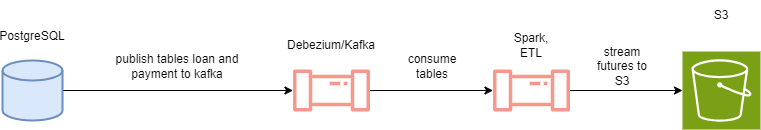

The diagram above was exported from draw.io. Its source (the exported page's mxGraphModel, read from the mxfile embedded in the PNG):
<mxGraphModel dx="2284" dy="738" grid="1" gridSize="10" guides="1" tooltips="1" connect="1" arrows="1" fold="1" page="1" pageScale="1" pageWidth="850" pageHeight="1100" background="none" math="0" shadow="0">
  <root>
    <mxCell id="0" />
    <mxCell id="1" parent="0" />
    <mxCell id="-3RTYUGZAmtChyHUJ4XV-6" style="edgeStyle=orthogonalEdgeStyle;rounded=0;orthogonalLoop=1;jettySize=auto;html=1;" edge="1" parent="1" source="-3RTYUGZAmtChyHUJ4XV-1" target="-3RTYUGZAmtChyHUJ4XV-4">
      <mxGeometry relative="1" as="geometry" />
    </mxCell>
    <mxCell id="-3RTYUGZAmtChyHUJ4XV-1" value="" style="strokeWidth=2;html=1;shape=mxgraph.flowchart.database;whiteSpace=wrap;fillColor=#dae8fc;strokeColor=#6c8ebf;" vertex="1" parent="1">
      <mxGeometry x="-20" y="271" width="60" height="60" as="geometry" />
    </mxCell>
    <mxCell id="-3RTYUGZAmtChyHUJ4XV-8" style="edgeStyle=orthogonalEdgeStyle;rounded=0;orthogonalLoop=1;jettySize=auto;html=1;" edge="1" parent="1" source="-3RTYUGZAmtChyHUJ4XV-3" target="-3RTYUGZAmtChyHUJ4XV-5">
      <mxGeometry relative="1" as="geometry" />
    </mxCell>
    <mxCell id="-3RTYUGZAmtChyHUJ4XV-3" value="" style="sketch=0;outlineConnect=0;fillColor=#F8988D;strokeColor=#b85450;dashed=0;verticalLabelPosition=bottom;verticalAlign=top;align=center;html=1;fontSize=12;fontStyle=0;aspect=fixed;pointerEvents=1;shape=mxgraph.aws4.iot_analytics_pipeline;" vertex="1" parent="1">
      <mxGeometry x="470" y="280" width="78" height="42" as="geometry" />
    </mxCell>
    <mxCell id="-3RTYUGZAmtChyHUJ4XV-7" style="edgeStyle=orthogonalEdgeStyle;rounded=0;orthogonalLoop=1;jettySize=auto;html=1;" edge="1" parent="1" source="-3RTYUGZAmtChyHUJ4XV-4" target="-3RTYUGZAmtChyHUJ4XV-3">
      <mxGeometry relative="1" as="geometry" />
    </mxCell>
    <mxCell id="-3RTYUGZAmtChyHUJ4XV-4" value="" style="sketch=0;outlineConnect=0;fillColor=#F8988D;strokeColor=#b85450;dashed=0;verticalLabelPosition=bottom;verticalAlign=top;align=center;html=1;fontSize=12;fontStyle=0;aspect=fixed;pointerEvents=1;shape=mxgraph.aws4.iot_analytics_pipeline;" vertex="1" parent="1">
      <mxGeometry x="270" y="280" width="78" height="42" as="geometry" />
    </mxCell>
    <mxCell id="-3RTYUGZAmtChyHUJ4XV-5" value="" style="sketch=0;points=[[0,0,0],[0.25,0,0],[0.5,0,0],[0.75,0,0],[1,0,0],[0,1,0],[0.25,1,0],[0.5,1,0],[0.75,1,0],[1,1,0],[0,0.25,0],[0,0.5,0],[0,0.75,0],[1,0.25,0],[1,0.5,0],[1,0.75,0]];outlineConnect=0;fontColor=#232F3E;fillColor=#7AA116;strokeColor=#ffffff;dashed=0;verticalLabelPosition=bottom;verticalAlign=top;align=center;html=1;fontSize=12;fontStyle=0;aspect=fixed;shape=mxgraph.aws4.resourceIcon;resIcon=mxgraph.aws4.s3;" vertex="1" parent="1">
      <mxGeometry x="660" y="262" width="78" height="78" as="geometry" />
    </mxCell>
    <mxCell id="-3RTYUGZAmtChyHUJ4XV-9" value="PostgreSQL" style="text;html=1;strokeColor=none;fillColor=none;align=center;verticalAlign=middle;whiteSpace=wrap;rounded=0;" vertex="1" parent="1">
      <mxGeometry x="-20" y="232" width="60" height="30" as="geometry" />
    </mxCell>
    <mxCell id="-3RTYUGZAmtChyHUJ4XV-10" value="Debezium/Kafka" style="text;html=1;strokeColor=none;fillColor=none;align=center;verticalAlign=middle;whiteSpace=wrap;rounded=0;" vertex="1" parent="1">
      <mxGeometry x="279" y="241" width="60" height="30" as="geometry" />
    </mxCell>
    <mxCell id="-3RTYUGZAmtChyHUJ4XV-11" value="Spark, ETL" style="text;html=1;strokeColor=none;fillColor=none;align=center;verticalAlign=middle;whiteSpace=wrap;rounded=0;" vertex="1" parent="1">
      <mxGeometry x="479" y="241" width="60" height="30" as="geometry" />
    </mxCell>
    <mxCell id="-3RTYUGZAmtChyHUJ4XV-12" value="S3" style="text;html=1;strokeColor=none;fillColor=none;align=center;verticalAlign=middle;whiteSpace=wrap;rounded=0;" vertex="1" parent="1">
      <mxGeometry x="669" y="211" width="60" height="30" as="geometry" />
    </mxCell>
    <mxCell id="-3RTYUGZAmtChyHUJ4XV-13" value="publish tables loan and payment to kafka" style="text;html=1;strokeColor=none;fillColor=none;align=center;verticalAlign=middle;whiteSpace=wrap;rounded=0;" vertex="1" parent="1">
      <mxGeometry x="80" y="262" width="150" height="30" as="geometry" />
    </mxCell>
    <mxCell id="-3RTYUGZAmtChyHUJ4XV-14" value="consume tables" style="text;html=1;strokeColor=none;fillColor=none;align=center;verticalAlign=middle;whiteSpace=wrap;rounded=0;" vertex="1" parent="1">
      <mxGeometry x="380" y="262" width="60" height="30" as="geometry" />
    </mxCell>
    <mxCell id="-3RTYUGZAmtChyHUJ4XV-15" value="stream futures to S3" style="text;html=1;strokeColor=none;fillColor=none;align=center;verticalAlign=middle;whiteSpace=wrap;rounded=0;" vertex="1" parent="1">
      <mxGeometry x="570" y="262" width="60" height="30" as="geometry" />
    </mxCell>
  </root>
</mxGraphModel>